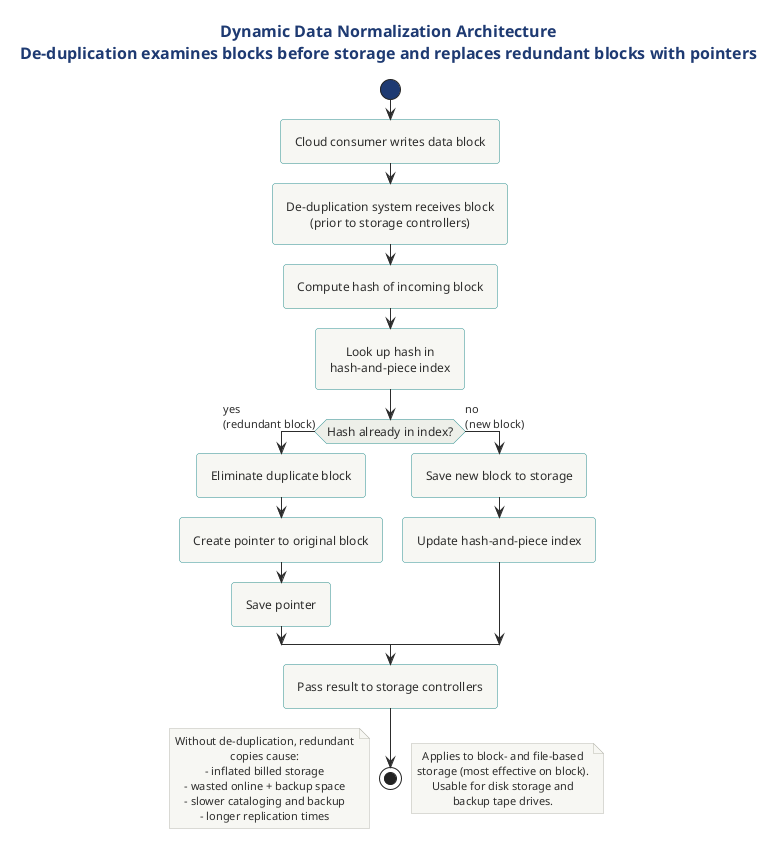

The diagram above was rendered by PlantUML. Its source (embedded in the PNG):
@startuml dynamic_data_normalization
!include ../../../../../../tooling/styles/plantuml/behavioral/activity-diagram-style.iuml

title Dynamic Data Normalization Architecture\nDe-duplication examines blocks before storage and replaces redundant blocks with pointers

start
:Cloud consumer writes data block;
:De-duplication system receives block
(prior to storage controllers);
:Compute hash of incoming block;
:Look up hash in
hash-and-piece index;
if (Hash already in index?) then (yes\n(redundant block))
  :Eliminate duplicate block;
  :Create pointer to original block;
  :Save pointer;
else (no\n(new block))
  :Save new block to storage;
  :Update hash-and-piece index;
endif
:Pass result to storage controllers;
stop

note right
  Applies to block- and file-based
  storage (most effective on block).
  Usable for disk storage and
  backup tape drives.
end note

note left
  Without de-duplication, redundant
  copies cause:
  - inflated billed storage
  - wasted online + backup space
  - slower cataloging and backup
  - longer replication times
end note

@enduml